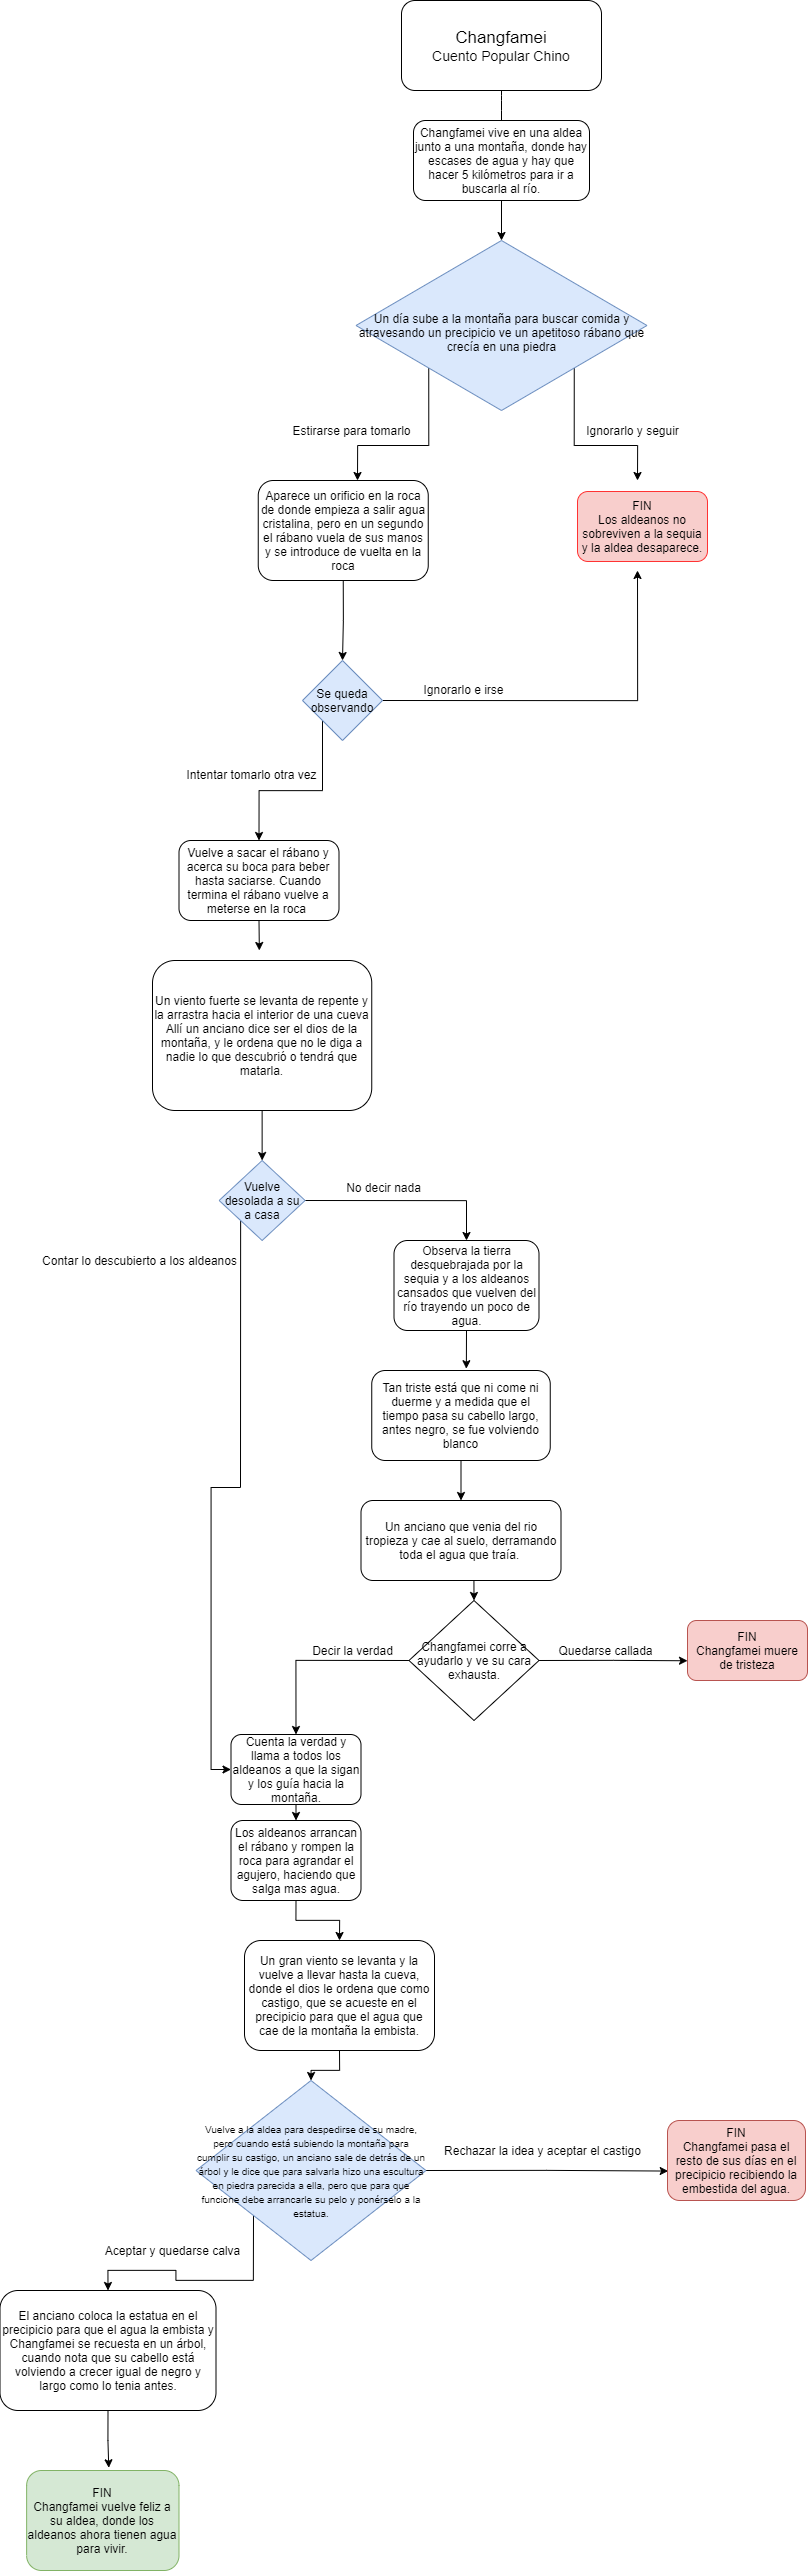

The diagram above was exported from draw.io. Its source (the exported page's mxGraphModel, read from the mxfile embedded in the PNG):
<mxGraphModel dx="3793" dy="1509" grid="1" gridSize="10" guides="1" tooltips="1" connect="1" arrows="1" fold="1" page="1" pageScale="1" pageWidth="827" pageHeight="1169" math="0" shadow="0">
  <root>
    <mxCell id="0" />
    <mxCell id="1" parent="0" />
    <mxCell id="MNPFc2FV-lahLAIYhzfg-1" value="&lt;font&gt;&lt;span style=&quot;font-size: 17px&quot;&gt;Changfamei&lt;/span&gt;&lt;br&gt;&lt;font style=&quot;font-size: 14px&quot;&gt;Cuento Popular Chino&lt;/font&gt;&lt;br&gt;&lt;/font&gt;" style="rounded=1;whiteSpace=wrap;html=1;" parent="1" vertex="1">
      <mxGeometry x="304" y="20" width="200" height="90" as="geometry" />
    </mxCell>
    <mxCell id="MNPFc2FV-lahLAIYhzfg-2" value="" style="endArrow=classic;html=1;exitX=0.5;exitY=1;exitDx=0;exitDy=0;" parent="1" source="MNPFc2FV-lahLAIYhzfg-1" edge="1">
      <mxGeometry width="50" height="50" relative="1" as="geometry">
        <mxPoint x="380" y="310" as="sourcePoint" />
        <mxPoint x="404" y="200" as="targetPoint" />
        <Array as="points">
          <mxPoint x="404" y="120" />
        </Array>
      </mxGeometry>
    </mxCell>
    <mxCell id="MNPFc2FV-lahLAIYhzfg-77" style="edgeStyle=orthogonalEdgeStyle;rounded=0;orthogonalLoop=1;jettySize=auto;html=1;exitX=0.5;exitY=1;exitDx=0;exitDy=0;" parent="1" source="MNPFc2FV-lahLAIYhzfg-3" target="MNPFc2FV-lahLAIYhzfg-7" edge="1">
      <mxGeometry relative="1" as="geometry" />
    </mxCell>
    <mxCell id="MNPFc2FV-lahLAIYhzfg-3" value="Changfamei vive en una aldea junto a una montaña, donde hay escases de agua y hay que hacer 5 kilómetros para ir a buscarla al río." style="rounded=1;whiteSpace=wrap;html=1;" parent="1" vertex="1">
      <mxGeometry x="316" y="140" width="176" height="80" as="geometry" />
    </mxCell>
    <mxCell id="MNPFc2FV-lahLAIYhzfg-49" style="edgeStyle=orthogonalEdgeStyle;rounded=0;orthogonalLoop=1;jettySize=auto;html=1;exitX=0;exitY=1;exitDx=0;exitDy=0;" parent="1" source="MNPFc2FV-lahLAIYhzfg-7" edge="1">
      <mxGeometry relative="1" as="geometry">
        <mxPoint x="260" y="500" as="targetPoint" />
      </mxGeometry>
    </mxCell>
    <mxCell id="MNPFc2FV-lahLAIYhzfg-50" style="edgeStyle=orthogonalEdgeStyle;rounded=0;orthogonalLoop=1;jettySize=auto;html=1;exitX=1;exitY=1;exitDx=0;exitDy=0;" parent="1" source="MNPFc2FV-lahLAIYhzfg-7" edge="1">
      <mxGeometry relative="1" as="geometry">
        <mxPoint x="540" y="500" as="targetPoint" />
      </mxGeometry>
    </mxCell>
    <mxCell id="MNPFc2FV-lahLAIYhzfg-7" value="&lt;span&gt;&amp;nbsp;&lt;br&gt;Un día sube a la montaña para buscar comida y atravesando un precipicio ve un apetitoso rábano que crecía&amp;nbsp;en una piedra&lt;/span&gt;" style="rhombus;whiteSpace=wrap;html=1;fillColor=#dae8fc;strokeColor=#6c8ebf;" parent="1" vertex="1">
      <mxGeometry x="258.5" y="260" width="291" height="170" as="geometry" />
    </mxCell>
    <mxCell id="MNPFc2FV-lahLAIYhzfg-9" value="Estirarse para tomarlo" style="text;html=1;align=center;verticalAlign=middle;resizable=0;points=[];autosize=1;strokeColor=none;fillColor=none;rotation=0;" parent="1" vertex="1">
      <mxGeometry x="189" y="440" width="130" height="20" as="geometry" />
    </mxCell>
    <mxCell id="MNPFc2FV-lahLAIYhzfg-13" value="Ignorarlo y seguir" style="text;html=1;align=center;verticalAlign=middle;resizable=0;points=[];autosize=1;strokeColor=none;fillColor=none;" parent="1" vertex="1">
      <mxGeometry x="480" y="440" width="110" height="20" as="geometry" />
    </mxCell>
    <mxCell id="MNPFc2FV-lahLAIYhzfg-53" style="edgeStyle=orthogonalEdgeStyle;rounded=0;orthogonalLoop=1;jettySize=auto;html=1;exitX=0.5;exitY=1;exitDx=0;exitDy=0;entryX=0.5;entryY=0;entryDx=0;entryDy=0;" parent="1" source="MNPFc2FV-lahLAIYhzfg-14" target="MNPFc2FV-lahLAIYhzfg-15" edge="1">
      <mxGeometry relative="1" as="geometry" />
    </mxCell>
    <mxCell id="MNPFc2FV-lahLAIYhzfg-14" value="Aparece un orificio en la roca de donde empieza a salir agua cristalina, pero en un segundo el rábano vuela de sus manos y se introduce de vuelta en la roca" style="rounded=1;whiteSpace=wrap;html=1;" parent="1" vertex="1">
      <mxGeometry x="160.75" y="500" width="170" height="100" as="geometry" />
    </mxCell>
    <mxCell id="MNPFc2FV-lahLAIYhzfg-54" style="edgeStyle=orthogonalEdgeStyle;rounded=0;orthogonalLoop=1;jettySize=auto;html=1;exitX=1;exitY=0.5;exitDx=0;exitDy=0;" parent="1" source="MNPFc2FV-lahLAIYhzfg-15" edge="1">
      <mxGeometry relative="1" as="geometry">
        <mxPoint x="540" y="590" as="targetPoint" />
      </mxGeometry>
    </mxCell>
    <mxCell id="MNPFc2FV-lahLAIYhzfg-55" style="edgeStyle=orthogonalEdgeStyle;rounded=0;orthogonalLoop=1;jettySize=auto;html=1;exitX=0;exitY=1;exitDx=0;exitDy=0;entryX=0.5;entryY=0;entryDx=0;entryDy=0;" parent="1" source="MNPFc2FV-lahLAIYhzfg-15" target="MNPFc2FV-lahLAIYhzfg-20" edge="1">
      <mxGeometry relative="1" as="geometry" />
    </mxCell>
    <mxCell id="MNPFc2FV-lahLAIYhzfg-15" value="Se queda observando" style="rhombus;whiteSpace=wrap;html=1;fillColor=#dae8fc;strokeColor=#6c8ebf;" parent="1" vertex="1">
      <mxGeometry x="205" y="680" width="80" height="80" as="geometry" />
    </mxCell>
    <mxCell id="MNPFc2FV-lahLAIYhzfg-17" value="Ignorarlo e irse" style="text;html=1;align=center;verticalAlign=middle;resizable=0;points=[];autosize=1;strokeColor=none;fillColor=none;rotation=0;" parent="1" vertex="1">
      <mxGeometry x="316" y="699" width="100" height="20" as="geometry" />
    </mxCell>
    <mxCell id="MNPFc2FV-lahLAIYhzfg-19" value="Intentar tomarlo otra vez" style="text;html=1;align=center;verticalAlign=middle;resizable=0;points=[];autosize=1;strokeColor=none;fillColor=none;rotation=0;" parent="1" vertex="1">
      <mxGeometry x="79" y="784" width="150" height="20" as="geometry" />
    </mxCell>
    <mxCell id="7SRZOMV2xoimkNqYuRN_-5" style="edgeStyle=orthogonalEdgeStyle;rounded=0;orthogonalLoop=1;jettySize=auto;html=1;exitX=0.5;exitY=1;exitDx=0;exitDy=0;" edge="1" parent="1" source="MNPFc2FV-lahLAIYhzfg-20">
      <mxGeometry relative="1" as="geometry">
        <mxPoint x="161.8275862068965" y="970" as="targetPoint" />
      </mxGeometry>
    </mxCell>
    <mxCell id="MNPFc2FV-lahLAIYhzfg-20" value="Vuelve a sacar el rábano y acerca su boca para beber hasta saciarse. Cuando termina el rábano vuelve a meterse en la roca&amp;nbsp;" style="rounded=1;whiteSpace=wrap;html=1;" parent="1" vertex="1">
      <mxGeometry x="81.5" y="860" width="160" height="80" as="geometry" />
    </mxCell>
    <mxCell id="MNPFc2FV-lahLAIYhzfg-59" style="edgeStyle=orthogonalEdgeStyle;rounded=0;orthogonalLoop=1;jettySize=auto;html=1;exitX=0.5;exitY=1;exitDx=0;exitDy=0;entryX=0.5;entryY=0;entryDx=0;entryDy=0;" parent="1" source="MNPFc2FV-lahLAIYhzfg-22" target="MNPFc2FV-lahLAIYhzfg-24" edge="1">
      <mxGeometry relative="1" as="geometry" />
    </mxCell>
    <mxCell id="MNPFc2FV-lahLAIYhzfg-22" value="Un viento fuerte se levanta de repente y la arrastra hacia el interior de una cueva&lt;br&gt;Allí un anciano dice ser el dios de la montaña, y le ordena que no le diga a nadie lo que descubrió o tendrá que matarla." style="rounded=1;whiteSpace=wrap;html=1;" parent="1" vertex="1">
      <mxGeometry x="55" y="980" width="219.25" height="150" as="geometry" />
    </mxCell>
    <mxCell id="MNPFc2FV-lahLAIYhzfg-63" style="edgeStyle=orthogonalEdgeStyle;rounded=0;orthogonalLoop=1;jettySize=auto;html=1;exitX=0.5;exitY=1;exitDx=0;exitDy=0;entryX=0.53;entryY=-0.02;entryDx=0;entryDy=0;entryPerimeter=0;" parent="1" source="MNPFc2FV-lahLAIYhzfg-23" target="MNPFc2FV-lahLAIYhzfg-28" edge="1">
      <mxGeometry relative="1" as="geometry" />
    </mxCell>
    <mxCell id="MNPFc2FV-lahLAIYhzfg-23" value="Observa la tierra desquebrajada por la sequia y a los aldeanos cansados que vuelven del río trayendo un poco de agua." style="rounded=1;whiteSpace=wrap;html=1;" parent="1" vertex="1">
      <mxGeometry x="296.5" y="1260" width="145" height="90" as="geometry" />
    </mxCell>
    <mxCell id="MNPFc2FV-lahLAIYhzfg-61" style="edgeStyle=orthogonalEdgeStyle;rounded=0;orthogonalLoop=1;jettySize=auto;html=1;exitX=0;exitY=1;exitDx=0;exitDy=0;entryX=0;entryY=0.5;entryDx=0;entryDy=0;" parent="1" source="MNPFc2FV-lahLAIYhzfg-24" target="MNPFc2FV-lahLAIYhzfg-38" edge="1">
      <mxGeometry relative="1" as="geometry" />
    </mxCell>
    <mxCell id="MNPFc2FV-lahLAIYhzfg-62" style="edgeStyle=orthogonalEdgeStyle;rounded=0;orthogonalLoop=1;jettySize=auto;html=1;exitX=1;exitY=0.5;exitDx=0;exitDy=0;entryX=0.5;entryY=0;entryDx=0;entryDy=0;" parent="1" source="MNPFc2FV-lahLAIYhzfg-24" target="MNPFc2FV-lahLAIYhzfg-23" edge="1">
      <mxGeometry relative="1" as="geometry" />
    </mxCell>
    <mxCell id="MNPFc2FV-lahLAIYhzfg-24" value="Vuelve desolada a su a casa" style="rhombus;whiteSpace=wrap;html=1;fillColor=#dae8fc;strokeColor=#6c8ebf;" parent="1" vertex="1">
      <mxGeometry x="121.63" y="1180" width="86" height="80" as="geometry" />
    </mxCell>
    <mxCell id="MNPFc2FV-lahLAIYhzfg-26" value="No decir nada" style="text;html=1;align=center;verticalAlign=middle;resizable=0;points=[];autosize=1;strokeColor=none;fillColor=none;" parent="1" vertex="1">
      <mxGeometry x="241.5" y="1197" width="90" height="20" as="geometry" />
    </mxCell>
    <mxCell id="MNPFc2FV-lahLAIYhzfg-27" value="Contar lo descubierto a los aldeanos" style="text;html=1;align=center;verticalAlign=middle;resizable=0;points=[];autosize=1;strokeColor=none;fillColor=none;rotation=0;" parent="1" vertex="1">
      <mxGeometry x="-63" y="1270" width="210" height="20" as="geometry" />
    </mxCell>
    <mxCell id="MNPFc2FV-lahLAIYhzfg-64" style="edgeStyle=orthogonalEdgeStyle;rounded=0;orthogonalLoop=1;jettySize=auto;html=1;exitX=0.5;exitY=1;exitDx=0;exitDy=0;entryX=0.5;entryY=0;entryDx=0;entryDy=0;" parent="1" source="MNPFc2FV-lahLAIYhzfg-28" target="MNPFc2FV-lahLAIYhzfg-33" edge="1">
      <mxGeometry relative="1" as="geometry" />
    </mxCell>
    <mxCell id="MNPFc2FV-lahLAIYhzfg-28" value="Tan triste está que ni come ni duerme y a medida que el tiempo pasa su cabello largo, antes negro, se fue volviendo blanco" style="rounded=1;whiteSpace=wrap;html=1;" parent="1" vertex="1">
      <mxGeometry x="274.25" y="1390" width="178.5" height="90" as="geometry" />
    </mxCell>
    <mxCell id="MNPFc2FV-lahLAIYhzfg-65" style="edgeStyle=orthogonalEdgeStyle;rounded=0;orthogonalLoop=1;jettySize=auto;html=1;exitX=0.5;exitY=1;exitDx=0;exitDy=0;entryX=0;entryY=0.5;entryDx=0;entryDy=0;" parent="1" source="MNPFc2FV-lahLAIYhzfg-33" target="MNPFc2FV-lahLAIYhzfg-36" edge="1">
      <mxGeometry relative="1" as="geometry" />
    </mxCell>
    <mxCell id="MNPFc2FV-lahLAIYhzfg-33" value="&lt;span&gt;Un anciano que venia del rio tropieza y cae al suelo, derramando toda el agua que traía.&amp;nbsp;&lt;/span&gt;" style="rounded=1;whiteSpace=wrap;html=1;" parent="1" vertex="1">
      <mxGeometry x="263.5" y="1520" width="200" height="80" as="geometry" />
    </mxCell>
    <mxCell id="MNPFc2FV-lahLAIYhzfg-34" value="Decir la verdad" style="text;html=1;align=center;verticalAlign=middle;resizable=0;points=[];autosize=1;strokeColor=none;fillColor=none;" parent="1" vertex="1">
      <mxGeometry x="205" y="1660" width="100" height="20" as="geometry" />
    </mxCell>
    <mxCell id="MNPFc2FV-lahLAIYhzfg-35" value="Quedarse callada" style="text;html=1;align=center;verticalAlign=middle;resizable=0;points=[];autosize=1;strokeColor=none;fillColor=none;" parent="1" vertex="1">
      <mxGeometry x="452.75" y="1660" width="110" height="20" as="geometry" />
    </mxCell>
    <mxCell id="MNPFc2FV-lahLAIYhzfg-67" style="edgeStyle=orthogonalEdgeStyle;rounded=0;orthogonalLoop=1;jettySize=auto;html=1;exitX=0.5;exitY=0;exitDx=0;exitDy=0;entryX=0;entryY=0.671;entryDx=0;entryDy=0;entryPerimeter=0;" parent="1" source="MNPFc2FV-lahLAIYhzfg-36" target="MNPFc2FV-lahLAIYhzfg-66" edge="1">
      <mxGeometry relative="1" as="geometry" />
    </mxCell>
    <mxCell id="MNPFc2FV-lahLAIYhzfg-68" style="edgeStyle=orthogonalEdgeStyle;rounded=0;orthogonalLoop=1;jettySize=auto;html=1;exitX=0.5;exitY=1;exitDx=0;exitDy=0;entryX=0.5;entryY=0;entryDx=0;entryDy=0;" parent="1" source="MNPFc2FV-lahLAIYhzfg-36" target="MNPFc2FV-lahLAIYhzfg-38" edge="1">
      <mxGeometry relative="1" as="geometry" />
    </mxCell>
    <mxCell id="MNPFc2FV-lahLAIYhzfg-36" value="&lt;font face=&quot;helvetica&quot;&gt;Changfamei corre a ayudarlo y ve su cara exhausta.&lt;/font&gt;" style="rhombus;whiteSpace=wrap;html=1;direction=south;" parent="1" vertex="1">
      <mxGeometry x="311.5" y="1620" width="130" height="120" as="geometry" />
    </mxCell>
    <mxCell id="MNPFc2FV-lahLAIYhzfg-69" style="edgeStyle=orthogonalEdgeStyle;rounded=0;orthogonalLoop=1;jettySize=auto;html=1;exitX=0.5;exitY=1;exitDx=0;exitDy=0;entryX=0.5;entryY=0;entryDx=0;entryDy=0;" parent="1" source="MNPFc2FV-lahLAIYhzfg-38" target="MNPFc2FV-lahLAIYhzfg-39" edge="1">
      <mxGeometry relative="1" as="geometry" />
    </mxCell>
    <mxCell id="MNPFc2FV-lahLAIYhzfg-38" value="Cuenta la verdad y llama a todos los aldeanos a que la sigan y los guía hacia la montaña." style="rounded=1;whiteSpace=wrap;html=1;" parent="1" vertex="1">
      <mxGeometry x="133.5" y="1754" width="130" height="70" as="geometry" />
    </mxCell>
    <mxCell id="7SRZOMV2xoimkNqYuRN_-6" style="edgeStyle=orthogonalEdgeStyle;rounded=0;orthogonalLoop=1;jettySize=auto;html=1;exitX=0.5;exitY=1;exitDx=0;exitDy=0;entryX=0.5;entryY=0;entryDx=0;entryDy=0;" edge="1" parent="1" source="MNPFc2FV-lahLAIYhzfg-39" target="MNPFc2FV-lahLAIYhzfg-40">
      <mxGeometry relative="1" as="geometry" />
    </mxCell>
    <mxCell id="MNPFc2FV-lahLAIYhzfg-39" value="Los aldeanos arrancan el rábano y rompen la roca para agrandar el agujero, haciendo que salga mas agua." style="rounded=1;whiteSpace=wrap;html=1;" parent="1" vertex="1">
      <mxGeometry x="133.5" y="1840" width="130" height="80" as="geometry" />
    </mxCell>
    <mxCell id="MNPFc2FV-lahLAIYhzfg-75" style="edgeStyle=orthogonalEdgeStyle;rounded=0;orthogonalLoop=1;jettySize=auto;html=1;exitX=0.5;exitY=1;exitDx=0;exitDy=0;entryX=0.5;entryY=0;entryDx=0;entryDy=0;" parent="1" source="MNPFc2FV-lahLAIYhzfg-40" target="MNPFc2FV-lahLAIYhzfg-42" edge="1">
      <mxGeometry relative="1" as="geometry" />
    </mxCell>
    <mxCell id="MNPFc2FV-lahLAIYhzfg-40" value="Un gran viento se levanta y la vuelve a llevar hasta la cueva, donde el dios le ordena que como castigo, que se acueste en el precipicio para que el agua que cae de la montaña la embista." style="rounded=1;whiteSpace=wrap;html=1;" parent="1" vertex="1">
      <mxGeometry x="147" y="1960" width="190" height="110" as="geometry" />
    </mxCell>
    <mxCell id="MNPFc2FV-lahLAIYhzfg-72" style="edgeStyle=orthogonalEdgeStyle;rounded=0;orthogonalLoop=1;jettySize=auto;html=1;exitX=1;exitY=0.5;exitDx=0;exitDy=0;entryX=0.005;entryY=0.632;entryDx=0;entryDy=0;entryPerimeter=0;" parent="1" source="MNPFc2FV-lahLAIYhzfg-42" target="MNPFc2FV-lahLAIYhzfg-71" edge="1">
      <mxGeometry relative="1" as="geometry">
        <mxPoint x="490" y="2259.896551724138" as="targetPoint" />
      </mxGeometry>
    </mxCell>
    <mxCell id="MNPFc2FV-lahLAIYhzfg-73" style="edgeStyle=orthogonalEdgeStyle;rounded=0;orthogonalLoop=1;jettySize=auto;html=1;exitX=0;exitY=1;exitDx=0;exitDy=0;entryX=0.5;entryY=0;entryDx=0;entryDy=0;" parent="1" source="MNPFc2FV-lahLAIYhzfg-42" target="MNPFc2FV-lahLAIYhzfg-45" edge="1">
      <mxGeometry relative="1" as="geometry" />
    </mxCell>
    <mxCell id="MNPFc2FV-lahLAIYhzfg-42" value="&lt;span&gt;&lt;font style=&quot;font-size: 10px&quot;&gt;Vuelve a la aldea para despedirse de su madre, pero cuando está subiendo la montaña para cumplir su castigo, un anciano sale de detrás de un árbol y le dice que para salvarla hizo una escultura en piedra parecida a ella, pero que para que funcione debe arrancarle su pelo y ponérselo a la estatua.&lt;/font&gt;&lt;/span&gt;" style="rhombus;whiteSpace=wrap;html=1;fillColor=#dae8fc;strokeColor=#6c8ebf;" parent="1" vertex="1">
      <mxGeometry x="98.5" y="2100" width="230" height="180" as="geometry" />
    </mxCell>
    <mxCell id="MNPFc2FV-lahLAIYhzfg-43" value="Aceptar y quedarse calva" style="text;html=1;align=center;verticalAlign=middle;resizable=0;points=[];autosize=1;strokeColor=none;fillColor=none;" parent="1" vertex="1">
      <mxGeometry y="2260" width="150" height="20" as="geometry" />
    </mxCell>
    <mxCell id="MNPFc2FV-lahLAIYhzfg-44" value="Rechazar la idea y aceptar el castigo" style="text;html=1;align=center;verticalAlign=middle;resizable=0;points=[];autosize=1;strokeColor=none;fillColor=none;" parent="1" vertex="1">
      <mxGeometry x="339.5" y="2160" width="210" height="20" as="geometry" />
    </mxCell>
    <mxCell id="MNPFc2FV-lahLAIYhzfg-74" style="edgeStyle=orthogonalEdgeStyle;rounded=0;orthogonalLoop=1;jettySize=auto;html=1;exitX=0.5;exitY=1;exitDx=0;exitDy=0;entryX=0.539;entryY=-0.027;entryDx=0;entryDy=0;entryPerimeter=0;" parent="1" source="MNPFc2FV-lahLAIYhzfg-45" target="MNPFc2FV-lahLAIYhzfg-46" edge="1">
      <mxGeometry relative="1" as="geometry" />
    </mxCell>
    <mxCell id="MNPFc2FV-lahLAIYhzfg-45" value="El anciano coloca la estatua en el precipicio para que el agua la embista y Changfamei se recuesta en un árbol, cuando nota que su cabello está volviendo a crecer igual de negro y largo como lo tenia antes." style="rounded=1;whiteSpace=wrap;html=1;" parent="1" vertex="1">
      <mxGeometry x="-97.5" y="2310" width="216" height="120" as="geometry" />
    </mxCell>
    <mxCell id="MNPFc2FV-lahLAIYhzfg-46" value="FIN&lt;br&gt;Changfamei vuelve feliz a su aldea, donde los aldeanos ahora tienen agua para vivir." style="rounded=1;whiteSpace=wrap;html=1;fillColor=#d5e8d4;strokeColor=#82b366;" parent="1" vertex="1">
      <mxGeometry x="-70.87" y="2490" width="152.37" height="100" as="geometry" />
    </mxCell>
    <mxCell id="MNPFc2FV-lahLAIYhzfg-51" value="FIN&lt;br&gt;Los aldeanos no sobreviven a la sequia y la aldea desaparece." style="rounded=1;whiteSpace=wrap;html=1;fillColor=#f8cecc;strokeColor=#FF3333;" parent="1" vertex="1">
      <mxGeometry x="480" y="511" width="130" height="70" as="geometry" />
    </mxCell>
    <mxCell id="MNPFc2FV-lahLAIYhzfg-66" value="FIN&lt;br&gt;Changfamei muere de tristeza" style="rounded=1;whiteSpace=wrap;html=1;strokeColor=#b85450;fillColor=#f8cecc;" parent="1" vertex="1">
      <mxGeometry x="590" y="1640" width="120" height="60" as="geometry" />
    </mxCell>
    <mxCell id="MNPFc2FV-lahLAIYhzfg-71" value="FIN&lt;br&gt;Changfamei pasa el resto de sus días en el precipicio recibiendo la embestida del agua." style="rounded=1;whiteSpace=wrap;html=1;strokeColor=#b85450;fillColor=#f8cecc;" parent="1" vertex="1">
      <mxGeometry x="570" y="2140" width="138" height="80" as="geometry" />
    </mxCell>
  </root>
</mxGraphModel>